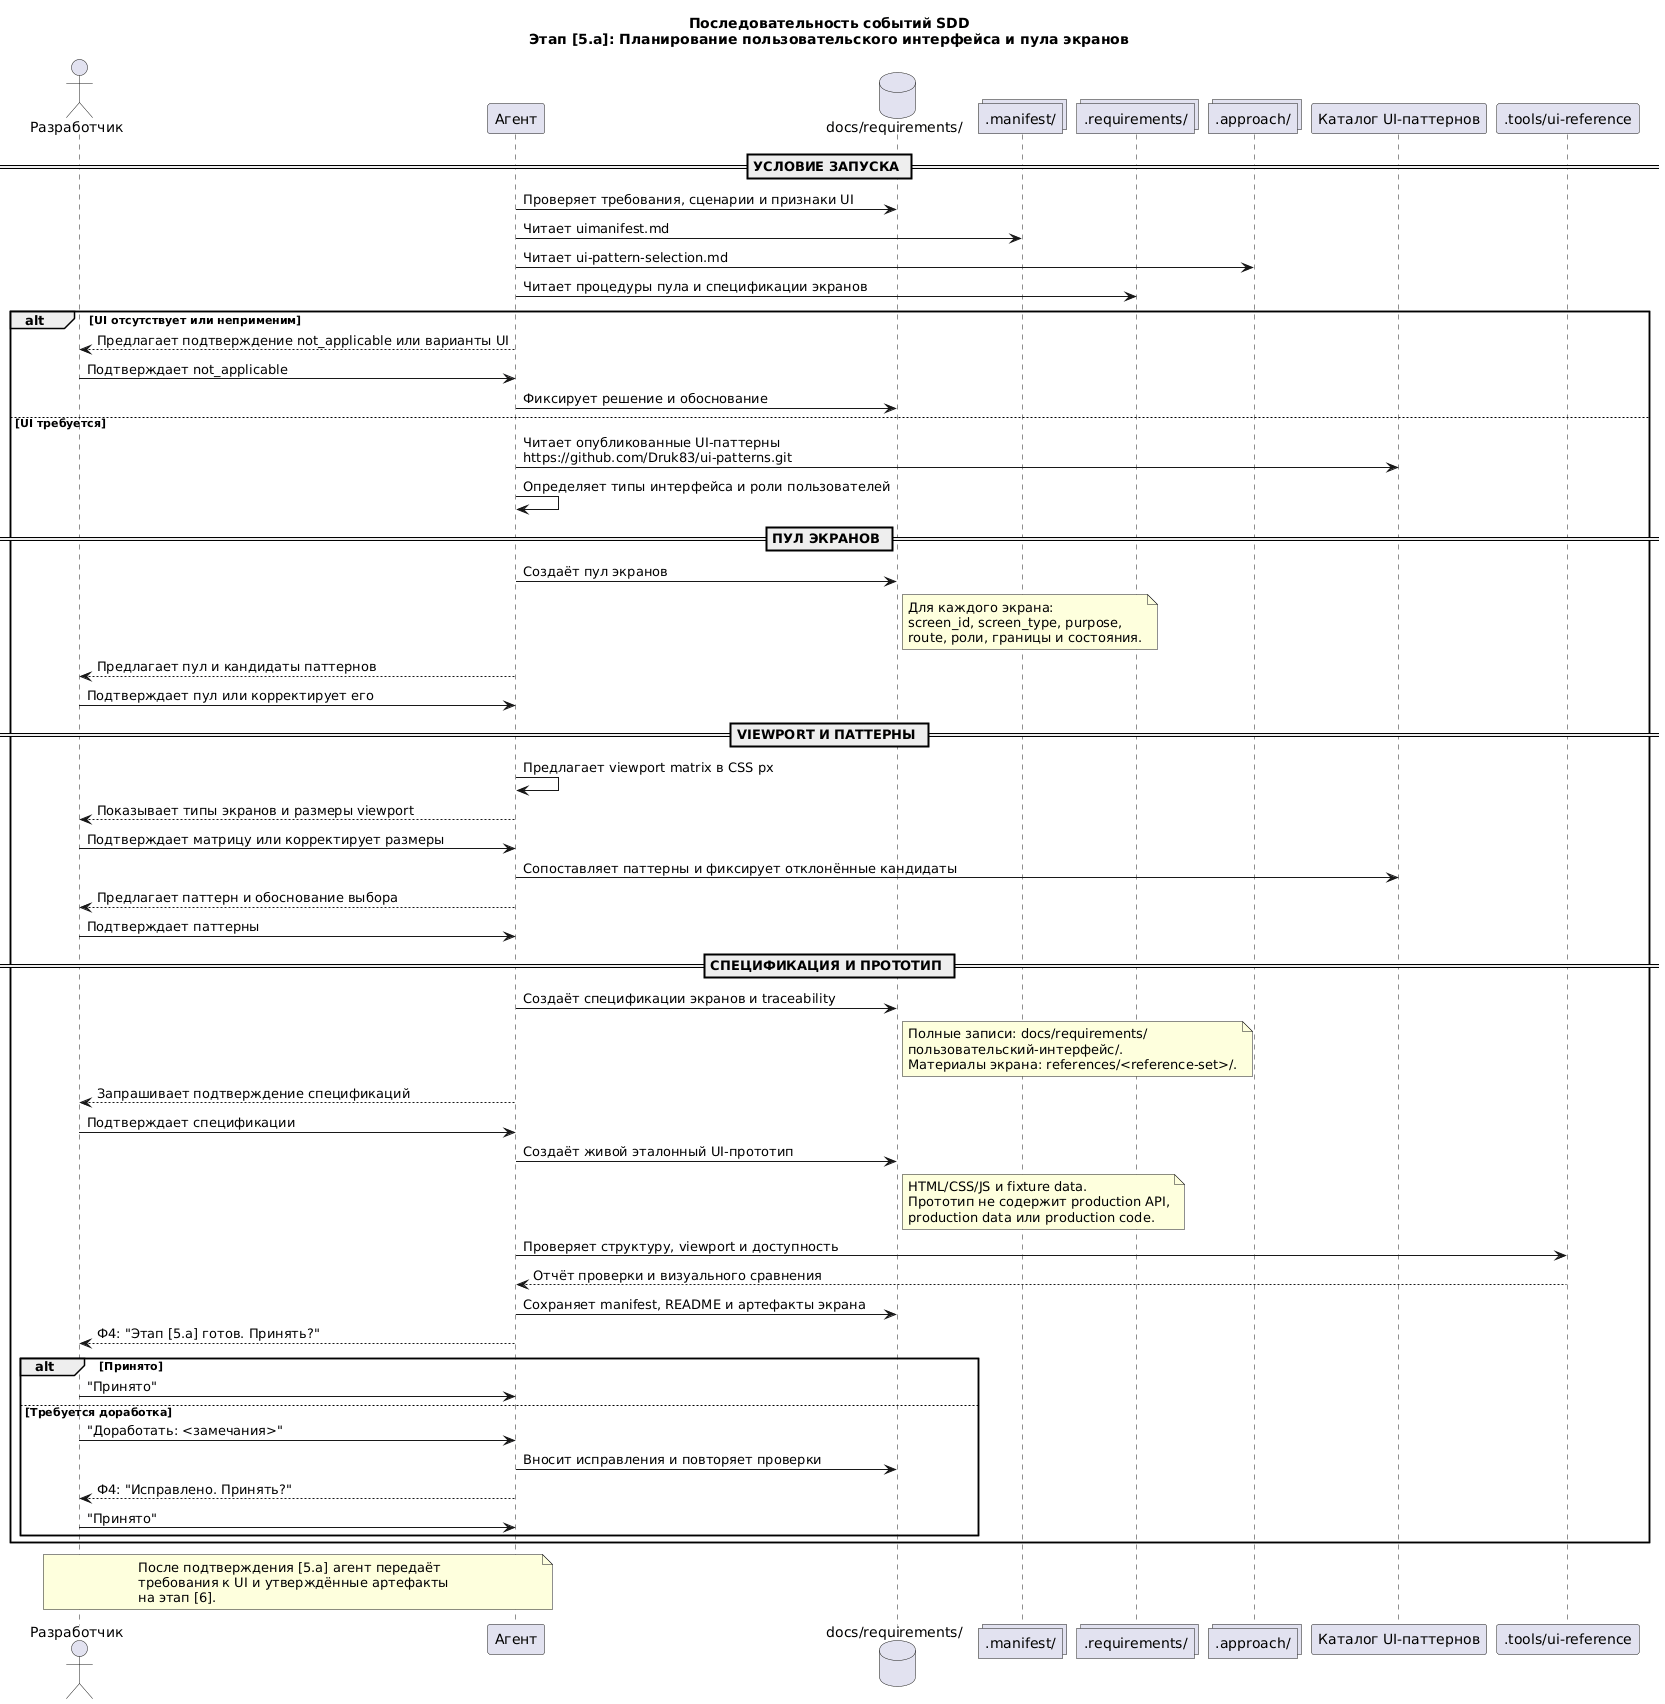

The diagram above was rendered by PlantUML. Its source (embedded in the PNG):
@startuml SDD-Sequence-10a-Stage5a-UI
    title Последовательность событий SDD\nЭтап [5.a]: Планирование пользовательского интерфейса и пула экранов

    actor "Разработчик" as Dev
    participant "Агент" as Agent
    database "docs/requirements/" as Docs
    collections ".manifest/" as Manifest
    collections ".requirements/" as Templates
    collections ".approach/" as Approach
    participant "Каталог UI-паттернов" as Catalog
    participant ".tools/ui-reference" as Tool

    == УСЛОВИЕ ЗАПУСКА ==

    Agent -> Docs: Проверяет требования, сценарии и признаки UI
    Agent -> Manifest: Читает uimanifest.md
    Agent -> Approach: Читает ui-pattern-selection.md
    Agent -> Templates: Читает процедуры пула и спецификации экранов
    alt UI отсутствует или неприменим
        Agent --> Dev: Предлагает подтверждение not_applicable или варианты UI
        Dev -> Agent: Подтверждает not_applicable
        Agent -> Docs: Фиксирует решение и обоснование
    else UI требуется
        Agent -> Catalog: Читает опубликованные UI-паттерны\nhttps://github.com/Druk83/ui-patterns.git
        Agent -> Agent: Определяет типы интерфейса и роли пользователей

        == ПУЛ ЭКРАНОВ ==

        Agent -> Docs: Создаёт пул экранов
        note right of Docs
        Для каждого экрана:
        screen_id, screen_type, purpose,
        route, роли, границы и состояния.
        end note
        Agent --> Dev: Предлагает пул и кандидаты паттернов
        Dev -> Agent: Подтверждает пул или корректирует его

        == VIEWPORT И ПАТТЕРНЫ ==

        Agent -> Agent: Предлагает viewport matrix в CSS px
        Agent --> Dev: Показывает типы экранов и размеры viewport
        Dev -> Agent: Подтверждает матрицу или корректирует размеры
        Agent -> Catalog: Сопоставляет паттерны и фиксирует отклонённые кандидаты
        Agent --> Dev: Предлагает паттерн и обоснование выбора
        Dev -> Agent: Подтверждает паттерны

        == СПЕЦИФИКАЦИЯ И ПРОТОТИП ==

        Agent -> Docs: Создаёт спецификации экранов и traceability
        note right of Docs
        Полные записи: docs/requirements/
        пользовательский-интерфейс/.
        Материалы экрана: references/<reference-set>/.
        end note
        Agent --> Dev: Запрашивает подтверждение спецификаций
        Dev -> Agent: Подтверждает спецификации
        Agent -> Docs: Создаёт живой эталонный UI-прототип
        note right of Docs
        HTML/CSS/JS и fixture data.
        Прототип не содержит production API,
        production data или production code.
        end note
        Agent -> Tool: Проверяет структуру, viewport и доступность
        Tool --> Agent: Отчёт проверки и визуального сравнения
        Agent -> Docs: Сохраняет manifest, README и артефакты экрана
        Agent --> Dev: Ф4: "Этап [5.a] готов. Принять?"
        alt Принято
            Dev -> Agent: "Принято"
        else Требуется доработка
            Dev -> Agent: "Доработать: <замечания>"
            Agent -> Docs: Вносит исправления и повторяет проверки
            Agent --> Dev: Ф4: "Исправлено. Принять?"
            Dev -> Agent: "Принято"
        end
    end

    note over Agent, Dev
    После подтверждения [5.a] агент передаёт
    требования к UI и утверждённые артефакты
    на этап [6].
    end note

@enduml